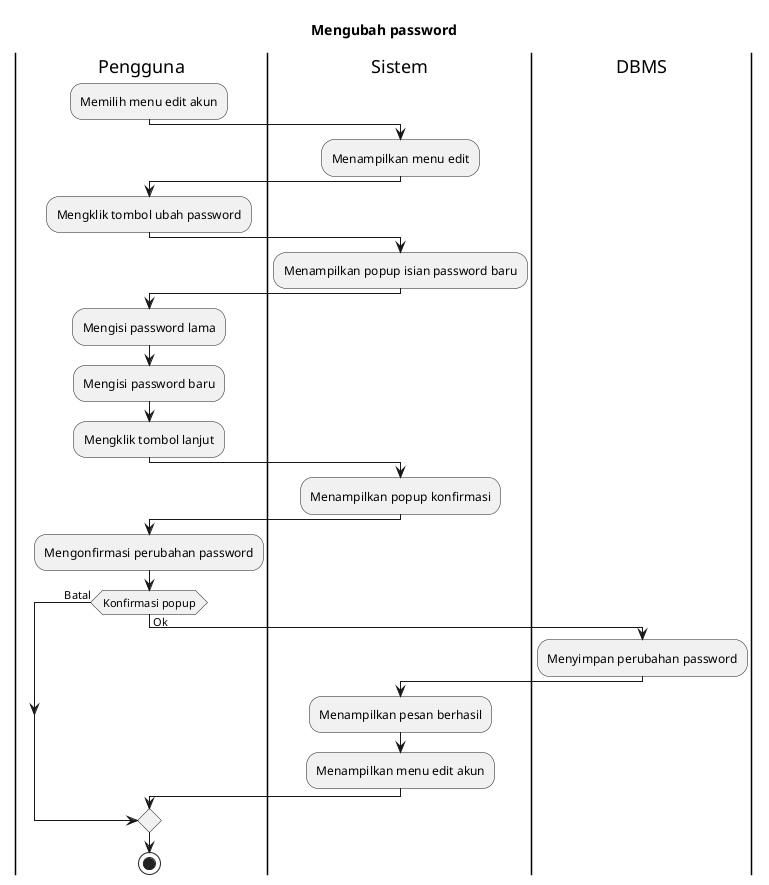

The diagram above was rendered by PlantUML. Its source (embedded in the PNG):
@startuml
title Mengubah password

|Pengguna|
:Memilih menu edit akun;

|Sistem|
:Menampilkan menu edit;

|Pengguna|
:Mengklik tombol ubah password;

|Sistem|
:Menampilkan popup isian password baru;

|Pengguna|
:Mengisi password lama;
:Mengisi password baru;
:Mengklik tombol lanjut;

|Sistem|
:Menampilkan popup konfirmasi;

|Pengguna|
:Mengonfirmasi perubahan password;

if (Konfirmasi popup) then (Batal)
else (Ok)
  |DBMS|
  :Menyimpan perubahan password;

  |Sistem|
  :Menampilkan pesan berhasil;
  :Menampilkan menu edit akun;
endif

|Pengguna|
stop
@enduml